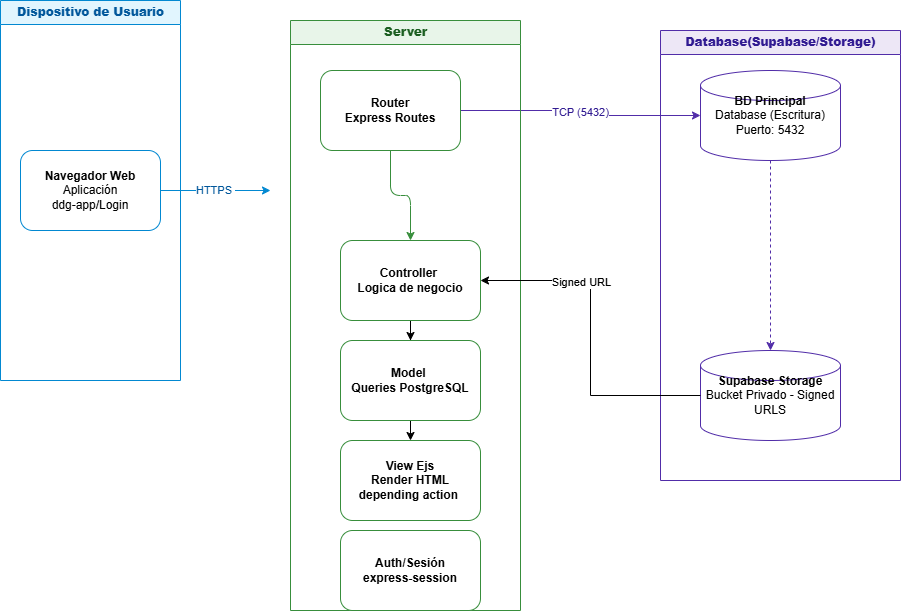

The diagram above was exported from draw.io. Its source (the exported page's mxGraphModel, read from the mxfile embedded in the PNG):
<mxGraphModel dx="915" dy="701" grid="1" gridSize="10" guides="1" tooltips="1" connect="1" arrows="1" fold="1" page="1" pageScale="1" pageWidth="1100" pageHeight="850" math="0" shadow="0" adaptiveColors="auto">
  <root>
    <mxCell id="0" />
    <mxCell id="1" parent="0" />
    <mxCell id="client_zone" parent="1" style="swimlane;startSize=24;fillColor=#e1f5fe;strokeColor=#0288d1;html=1;fontColor=#01579b;" value="&lt;b&gt;Dispositivo de Usuario&lt;/b&gt;" vertex="1">
      <mxGeometry height="380" width="180" x="40" y="40" as="geometry" />
    </mxCell>
    <mxCell id="browser" parent="client_zone" style="rounded=1;whiteSpace=wrap;html=1;fillColor=#ffffff;strokeColor=#0288d1;html=1;" value="&lt;b&gt;Navegador Web&lt;/b&gt;&lt;br&gt;Aplicación&lt;div&gt;ddg-app/Login&lt;/div&gt;" vertex="1">
      <mxGeometry height="80" width="140" x="20" y="150" as="geometry" />
    </mxCell>
    <mxCell id="edge1" edge="1" parent="1" source="browser" style="edgeStyle=orthogonalEdgeStyle;rounded=1;html=1;strokeColor=#0288d1;fontColor=#01579b;" value="HTTPS&amp;nbsp;">
      <mxGeometry relative="1" as="geometry">
        <mxPoint x="310" y="230" as="targetPoint" />
      </mxGeometry>
    </mxCell>
    <mxCell id="edge4" edge="1" parent="1" source="api" style="edgeStyle=orthogonalEdgeStyle;rounded=1;html=1;strokeColor=#512da8;fontColor=#311b92;" target="db_master" value="TCP (5432)">
      <mxGeometry relative="1" as="geometry" />
    </mxCell>
    <mxCell id="TOQvrRkDQrUpb2oUHdgY-3" edge="1" parent="1" source="auth" style="edgeStyle=orthogonalEdgeStyle;rounded=0;orthogonalLoop=1;jettySize=auto;html=1;" target="TOQvrRkDQrUpb2oUHdgY-4">
      <mxGeometry relative="1" as="geometry">
        <mxPoint x="450" y="400" as="targetPoint" />
      </mxGeometry>
    </mxCell>
    <mxCell id="auth" parent="1" style="rounded=1;whiteSpace=wrap;html=1;fillColor=#ffffff;strokeColor=#388e3c;html=1;" value="&lt;b&gt;Controller&amp;nbsp;&lt;/b&gt;&lt;div&gt;&lt;b&gt;Logica de negocio&lt;/b&gt;&lt;/div&gt;" vertex="1">
      <mxGeometry height="80" width="140" x="380" y="280" as="geometry" />
    </mxCell>
    <mxCell id="edge3" edge="1" parent="1" source="api" style="edgeStyle=orthogonalEdgeStyle;rounded=1;html=1;strokeColor=#388e3c;fontColor=#1b5e20;" target="auth" value="">
      <mxGeometry relative="1" as="geometry" />
    </mxCell>
    <mxCell id="app_tier" parent="1" style="swimlane;startSize=24;fillColor=#e8f5e9;strokeColor=#388e3c;html=1;fontColor=#1b5e20;" value="&lt;b&gt;Server&lt;/b&gt;" vertex="1">
      <mxGeometry height="590" width="230" x="330" y="60" as="geometry" />
    </mxCell>
    <mxCell id="api" parent="app_tier" style="rounded=1;whiteSpace=wrap;html=1;fillColor=#ffffff;strokeColor=#388e3c;html=1;" value="&lt;b&gt;Router&lt;/b&gt;&lt;div&gt;&lt;b&gt;Express Routes&lt;/b&gt;&lt;/div&gt;" vertex="1">
      <mxGeometry height="80" width="140" x="30" y="50" as="geometry" />
    </mxCell>
    <mxCell id="TOQvrRkDQrUpb2oUHdgY-6" edge="1" parent="app_tier" source="TOQvrRkDQrUpb2oUHdgY-4" style="edgeStyle=orthogonalEdgeStyle;rounded=0;orthogonalLoop=1;jettySize=auto;html=1;exitX=0.5;exitY=1;exitDx=0;exitDy=0;entryX=0.5;entryY=0;entryDx=0;entryDy=0;" target="TOQvrRkDQrUpb2oUHdgY-5">
      <mxGeometry relative="1" as="geometry" />
    </mxCell>
    <mxCell id="TOQvrRkDQrUpb2oUHdgY-4" parent="app_tier" style="rounded=1;whiteSpace=wrap;html=1;fillColor=#ffffff;strokeColor=#388e3c;html=1;" value="&lt;b&gt;Model&amp;nbsp;&lt;br&gt;Queries PostgreSQL&lt;/b&gt;" vertex="1">
      <mxGeometry height="80" width="140" x="50" y="320" as="geometry" />
    </mxCell>
    <mxCell id="TOQvrRkDQrUpb2oUHdgY-5" parent="app_tier" style="rounded=1;whiteSpace=wrap;html=1;fillColor=#ffffff;strokeColor=#388e3c;html=1;" value="&lt;b&gt;View Ejs&lt;/b&gt;&lt;div&gt;&lt;b&gt;Render HTML&lt;/b&gt;&lt;/div&gt;&lt;div&gt;&lt;b&gt;depending action&amp;nbsp;&lt;/b&gt;&lt;/div&gt;" vertex="1">
      <mxGeometry height="80" width="140" x="50" y="420" as="geometry" />
    </mxCell>
    <mxCell id="TOQvrRkDQrUpb2oUHdgY-7" parent="app_tier" style="rounded=1;whiteSpace=wrap;html=1;fillColor=#ffffff;strokeColor=#388e3c;html=1;" value="&lt;b&gt;Auth/Sesión&lt;/b&gt;&lt;div&gt;&lt;b&gt;express-session&lt;/b&gt;&lt;/div&gt;" vertex="1">
      <mxGeometry height="80" width="140" x="50" y="510" as="geometry" />
    </mxCell>
    <mxCell id="db_master" parent="1" style="shape=cylinder3;whiteSpace=wrap;html=1;fillColor=#ffffff;strokeColor=#512da8;html=1;" value="&lt;b&gt;BD Principal&lt;/b&gt;&lt;br&gt;Database (Escritura)&lt;br&gt;Puerto: 5432" vertex="1">
      <mxGeometry height="90" width="140" x="740" y="110" as="geometry" />
    </mxCell>
    <mxCell id="edge5" edge="1" parent="1" source="db_master" style="edgeStyle=orthogonalEdgeStyle;rounded=1;html=1;dashed=1;strokeColor=#512da8;fontColor=#311b92;" target="TOQvrRkDQrUpb2oUHdgY-8" value="">
      <mxGeometry relative="1" as="geometry">
        <mxPoint x="810" y="250" as="targetPoint" />
      </mxGeometry>
    </mxCell>
    <mxCell id="db_tier" parent="1" style="swimlane;startSize=24;fillColor=#ede7f6;strokeColor=#512da8;html=1;fontColor=#311b92;" value="&lt;b&gt;Database(Supabase/Storage)&lt;/b&gt;" vertex="1">
      <mxGeometry height="450" width="240" x="700" y="70" as="geometry" />
    </mxCell>
    <mxCell id="TOQvrRkDQrUpb2oUHdgY-8" parent="db_tier" style="shape=cylinder3;whiteSpace=wrap;html=1;fillColor=#ffffff;strokeColor=#512da8;html=1;" value="&lt;b&gt;Supabase Storage&lt;/b&gt;&lt;div&gt;Bucket Privado - Signed URLS&lt;/div&gt;" vertex="1">
      <mxGeometry height="90" width="140" x="40" y="320" as="geometry" />
    </mxCell>
    <mxCell id="TOQvrRkDQrUpb2oUHdgY-10" edge="1" parent="1" source="TOQvrRkDQrUpb2oUHdgY-8" style="edgeStyle=orthogonalEdgeStyle;rounded=0;orthogonalLoop=1;jettySize=auto;html=1;entryX=1;entryY=0.5;entryDx=0;entryDy=0;" target="auth">
      <mxGeometry relative="1" as="geometry" />
    </mxCell>
    <mxCell id="TOQvrRkDQrUpb2oUHdgY-11" connectable="0" parent="TOQvrRkDQrUpb2oUHdgY-10" style="edgeLabel;html=1;align=center;verticalAlign=middle;resizable=0;points=[];" value="Signed URL" vertex="1">
      <mxGeometry relative="1" x="0.4046" y="1" as="geometry">
        <mxPoint as="offset" />
      </mxGeometry>
    </mxCell>
  </root>
</mxGraphModel>